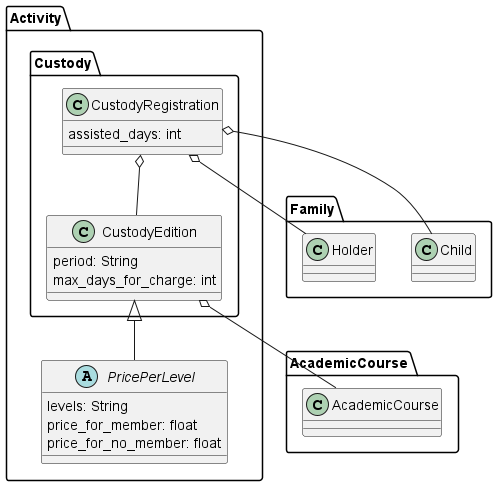

The diagram above was rendered by PlantUML. Its source (embedded in the PNG):
@startuml
package AcademicCourse{
  class AcademicCourse
}
package Activity{
    package Custody{

        class CustodyEdition{
            period: String
            max_days_for_charge: int
        }
        class CustodyRegistration{
            assisted_days: int
        }

        CustodyEdition o-- AcademicCourse

        CustodyRegistration o-- CustodyEdition

    }
    abstract class PricePerLevel{
        levels: String
        price_for_member: float
        price_for_no_member: float
    }

    CustodyEdition <|-- PricePerLevel
}
package Family{
    class Child
    class Holder
}
CustodyRegistration o-- Child
CustodyRegistration o-- Holder
@enduml